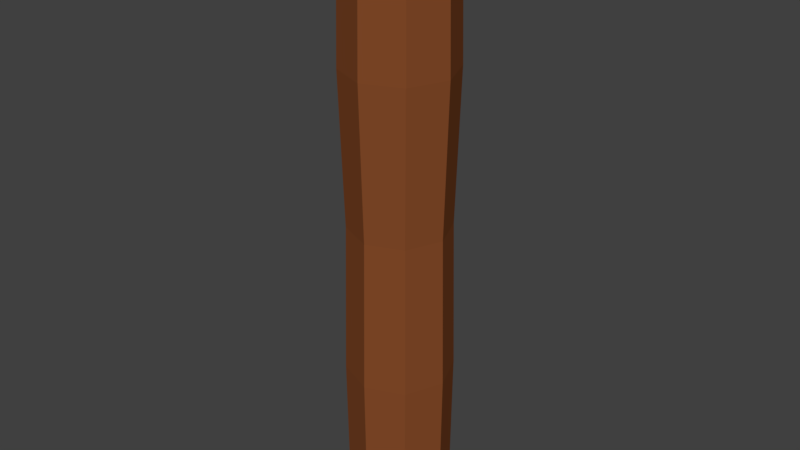 # Source: logLarge.blend  (saved by Blender 2.77.0; exported with 4.5.12 LTS)
import bpy
from mathutils import Matrix  # noqa: F401  (used for matrix-valued properties, if any)

bpy.ops.wm.read_factory_settings(use_empty=True)
scene = bpy.context.scene
scene.name = 'Scene'

# ---- collections
col_collection_1 = bpy.data.collections.new('Collection 1'); scene.collection.children.link(col_collection_1)

# ---- materials (node trees are filled in below, after node groups)
mat_log_brown = bpy.data.materials.new('Log_Brown')
mat_log_brown.alpha_threshold = 0.0
mat_log_brown.diffuse_color = (0.2346, 0.07036, 0.02217, 1.0)
mat_log_brown.roughness = 0.5
mat_log_lightbrown = bpy.data.materials.new('Log_LightBrown')
mat_log_lightbrown.alpha_threshold = 0.0
mat_log_lightbrown.diffuse_color = (0.855, 0.5906, 0.2918, 1.0)
mat_log_lightbrown.roughness = 0.5

# ---- material node trees
mat_log_brown.use_nodes = True; mat_log_brown.node_tree.nodes.clear()
_N = mat_log_brown.node_tree.nodes; _L = mat_log_brown.node_tree.links
n0 = _N.new('ShaderNodeOutputMaterial'); n0.name = 'Material Output'; n0.location = (300, 300)
n1 = _N.new('ShaderNodeBsdfDiffuse'); n1.name = 'Diffuse BSDF'; n1.location = (10, 300)
n1.inputs[0].default_value = (0.2346, 0.07036, 0.02217, 1.0)
_L.new(n1.outputs[0], n0.inputs[0])
n0.is_active_output = True
mat_log_lightbrown.use_nodes = True; mat_log_lightbrown.node_tree.nodes.clear()
_N = mat_log_lightbrown.node_tree.nodes; _L = mat_log_lightbrown.node_tree.links
n0 = _N.new('ShaderNodeOutputMaterial'); n0.name = 'Material Output'; n0.location = (300, 300)
n1 = _N.new('ShaderNodeBsdfDiffuse'); n1.name = 'Diffuse BSDF'; n1.location = (10, 300)
n1.inputs[0].default_value = (0.855, 0.5906, 0.2918, 1.0)
_L.new(n1.outputs[0], n0.inputs[0])
n0.is_active_output = True

# ---- world
world_world = bpy.data.worlds.new('World'); scene.world = world_world
world_world.color = (0.05088, 0.05088, 0.05088)
world_world.use_sun_shadow = False
world_world.sun_shadow_jitter_overblur = 0.0
world_world.cycles.sampling_method = 'MANUAL'

# ---- meshes
me_cylinder = bpy.data.meshes.new('Cylinder')
me_cylinder.from_pydata([(-4.044e-06, -5.974, -1.0), (4.022e-06, 5.974, -1.0), (0.7071, -5.974, -0.7071), (0.7071, 5.974, -0.7071), (1.0, -5.974, 5.222e-07), (1.0, 5.974, -4.348e-07), (0.7071, -5.974, 0.7071), (0.7071, 5.974, 0.7071), (-4.131e-06, -5.974, 1.0), (3.935e-06, 5.974, 1.0), (-0.7071, -5.974, 0.7071), (-0.7071, 5.974, 0.7071), (-1.0, -5.974, 4.666e-07), (-1.0, 5.974, -4.904e-07), (-0.7071, -5.974, -0.7071), (-0.7071, 5.974, -0.7071), (-0.009888, 5.904, -0.846), (0.5877, 5.904, -0.5985), (0.8352, 5.904, -0.000932), (0.5877, 5.904, 0.5966), (-0.009888, 5.904, 0.8441), (-0.6074, 5.904, 0.5966), (-0.855, 5.904, -0.0009321), (-0.6074, 5.904, -0.5985), (0.008613, -5.874, -0.8425), (0.6081, -5.874, -0.5942), (0.8564, -5.874, 0.005265), (0.6081, -5.874, 0.6047), (0.008613, -5.874, 0.853), (-0.5909, -5.874, 0.6047), (-0.8392, -5.874, 0.005265), (-0.5909, -5.874, -0.5942), (-2.024e-06, -2.987, -1.039), (-1.194e-08, 0.0, -0.977), (2.01e-06, 2.987, -1.07), (0.7569, 2.987, -0.7569), (0.6908, 0.0, -0.6908), (0.7347, -2.987, -0.7347), (1.07, 2.987, -1.92e-07), (0.977, 0.0, 4.253e-08), (1.039, -2.987, 2.853e-07), (0.7569, 2.987, 0.7569), (0.6908, 0.0, 0.6908), (0.7347, -2.987, 0.7347), (1.916e-06, 2.987, 1.07), (-9.735e-08, 0.0, 0.977), (-2.115e-06, -2.987, 1.039), (-0.7569, 2.987, 0.7569), (-0.6908, 0.0, 0.6908), (-0.7347, -2.987, 0.7347), (-1.07, 2.987, -2.516e-07), (-0.977, 0.0, -1.182e-08), (-1.039, -2.987, 2.275e-07), (-0.7569, 2.987, -0.7569), (-0.6908, 0.0, -0.6908), (-0.7347, -2.987, -0.7347)], [], [(34, 1, 3, 35), (35, 3, 5, 38), (38, 5, 7, 41), (41, 7, 9, 44), (44, 9, 11, 47), (47, 11, 13, 50), (5, 3, 17, 18), (50, 13, 15, 53), (53, 15, 1, 34), (10, 12, 30, 29), (17, 16, 23, 22, 21, 20, 19, 18), (11, 9, 20, 21), (1, 15, 23, 16), (3, 1, 16, 17), (7, 5, 18, 19), (13, 11, 21, 22), (9, 7, 19, 20), (15, 13, 22, 23), (24, 25, 26, 27, 28, 29, 30, 31), (6, 8, 28, 27), (12, 14, 31, 30), (2, 4, 26, 25), (8, 10, 29, 28), (14, 0, 24, 31), (0, 2, 25, 24), (4, 6, 27, 26), (14, 55, 32, 0), (55, 54, 33, 32), (54, 53, 34, 33), (12, 52, 55, 14), (52, 51, 54, 55), (51, 50, 53, 54), (10, 49, 52, 12), (49, 48, 51, 52), (48, 47, 50, 51), (8, 46, 49, 10), (46, 45, 48, 49), (45, 44, 47, 48), (6, 43, 46, 8), (43, 42, 45, 46), (42, 41, 44, 45), (4, 40, 43, 6), (40, 39, 42, 43), (39, 38, 41, 42), (2, 37, 40, 4), (37, 36, 39, 40), (36, 35, 38, 39), (0, 32, 37, 2), (32, 33, 36, 37), (33, 34, 35, 36)])
me_cylinder.polygons.foreach_set('material_index', [0, 0, 0, 0, 0, 0, 0, 0, 0, 0, 1, 0, 0, 0, 0, 0, 0, 0, 1, 0, 0, 0, 0, 0, 0, 0, 0, 0, 0, 0, 0, 0, 0, 0, 0, 0, 0, 0, 0, 0, 0, 0, 0, 0, 0, 0, 0, 0, 0, 0])
me_cylinder.materials.append(mat_log_brown)
me_cylinder.materials.append(mat_log_lightbrown)
me_cylinder.use_remesh_preserve_volume = False
me_cylinder.use_remesh_preserve_attributes = False
me_cylinder.use_mirror_vertex_groups = False
me_cylinder.update()

# ---- objects
ob_cylinder = bpy.data.objects.new('Cylinder', me_cylinder)

# ---- transforms, parenting, visibility, modifiers, constraints
ob_cylinder.location = (0.0, 0.0, 3.362)
ob_cylinder.rotation_euler = (1.571, 0.0, 0.0)
ob_cylinder.scale = (0.5607, 0.5607, 0.5607)
ob_cylinder.lineart.crease_threshold = 0.0

# ---- collection membership
col_collection_1.objects.link(ob_cylinder)

# ---- scene / render settings (as saved in the file)
scene.frame_start = 1; scene.frame_end = 250; scene.frame_set(1)
scene.render.engine = 'CYCLES'
scene.render.resolution_percentage = 50
scene.render.dither_intensity = 0.0
scene.cycles.use_denoising = False
scene.cycles.samples = 128
scene.cycles.sampling_pattern = 'TABULATED_SOBOL'
scene.cycles.light_sampling_threshold = 0.0
scene.cycles.use_adaptive_sampling = False
scene.cycles.use_light_tree = False
scene.cycles.blur_glossy = 0.0
scene.cycles.sample_clamp_indirect = 0.0
scene.view_settings.view_transform = 'Standard'
bpy.context.view_layer.update()

# ---- added for rendering (the .blend has no active camera and no usable light): camera, sun
cam_auto = bpy.data.cameras.new('AutoCamera')
cam_auto.lens = 50.0
cam_auto.sensor_width = 36.0
cam_auto.clip_end = 1000.0
ob_auto_camera = bpy.data.objects.new('AutoCamera', cam_auto)
scene.collection.objects.link(ob_auto_camera)
ob_auto_camera.location = (6.39359, -7.6723, 8.47661)
ob_auto_camera.rotation_euler = (1.09748, -7.21219e-08, 0.694738)
scene.camera = ob_auto_camera
light_auto_sun = bpy.data.lights.new('AutoSun', 'SUN')
light_auto_sun.energy = 3.0
light_auto_sun.angle = 0.0523599
ob_auto_sun = bpy.data.objects.new('AutoSun', light_auto_sun)
scene.collection.objects.link(ob_auto_sun)
ob_auto_sun.rotation_euler = (0.872665, 0.174533, 0.523599)
bpy.context.view_layer.update()
